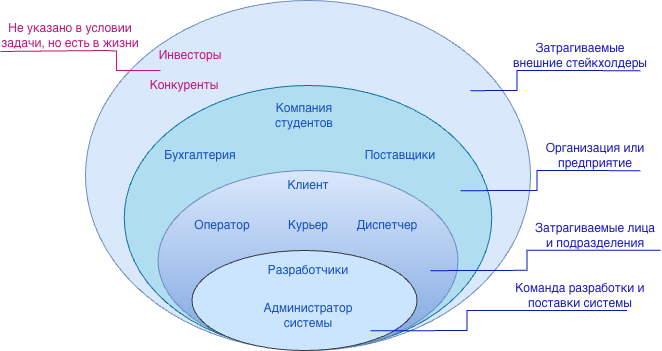

The diagram above was exported from draw.io. Its source (the exported page's mxGraphModel, read from the mxfile embedded in the PNG):
<mxGraphModel dx="737" dy="944" grid="1" gridSize="10" guides="1" tooltips="1" connect="1" arrows="1" fold="1" page="1" pageScale="1" pageWidth="827" pageHeight="1169" math="0" shadow="0">
  <root>
    <mxCell id="0" />
    <mxCell id="1" parent="0" />
    <mxCell id="B79w8HpV2ORHpC_K2DXg-1" value="" style="ellipse;whiteSpace=wrap;html=1;fillColor=#dae8fc;strokeColor=#6c8ebf;" parent="1" vertex="1">
      <mxGeometry x="195" y="330" width="445" height="350" as="geometry" />
    </mxCell>
    <mxCell id="B79w8HpV2ORHpC_K2DXg-2" value="" style="ellipse;whiteSpace=wrap;html=1;fillColor=#b1ddf0;strokeColor=#10739e;" parent="1" vertex="1">
      <mxGeometry x="233.75" y="415" width="367.5" height="265" as="geometry" />
    </mxCell>
    <mxCell id="B79w8HpV2ORHpC_K2DXg-3" value="" style="ellipse;whiteSpace=wrap;html=1;fillColor=#dae8fc;gradientColor=#7ea6e0;strokeColor=#6c8ebf;" parent="1" vertex="1">
      <mxGeometry x="267.5" y="500" width="300" height="180" as="geometry" />
    </mxCell>
    <mxCell id="B79w8HpV2ORHpC_K2DXg-4" value="" style="ellipse;whiteSpace=wrap;html=1;fillColor=#cce5ff;strokeColor=#36393d;" parent="1" vertex="1">
      <mxGeometry x="301.5" y="580" width="225" height="100" as="geometry" />
    </mxCell>
    <mxCell id="LlSim8_b0VoOxiQgmrR3-4" value="&lt;font style=&quot;color: rgb(29, 27, 187);&quot;&gt;Команда разработки и поставки системы&lt;/font&gt;" style="text;html=1;whiteSpace=wrap;strokeColor=none;fillColor=none;align=center;verticalAlign=middle;rounded=0;" vertex="1" parent="1">
      <mxGeometry x="615" y="610" width="150" height="30" as="geometry" />
    </mxCell>
    <mxCell id="LlSim8_b0VoOxiQgmrR3-8" value="&lt;font style=&quot;color: rgb(29, 27, 187);&quot;&gt;Затрагиваемые лица и подразделения&lt;/font&gt;" style="text;html=1;whiteSpace=wrap;strokeColor=none;fillColor=none;align=center;verticalAlign=middle;rounded=0;" vertex="1" parent="1">
      <mxGeometry x="640" y="550" width="130" height="30" as="geometry" />
    </mxCell>
    <mxCell id="LlSim8_b0VoOxiQgmrR3-9" value="&lt;font style=&quot;color: rgb(29, 27, 187);&quot;&gt;Организация или предприятие&lt;/font&gt;" style="text;html=1;whiteSpace=wrap;strokeColor=none;fillColor=none;align=center;verticalAlign=middle;rounded=0;" vertex="1" parent="1">
      <mxGeometry x="650" y="470" width="110" height="30" as="geometry" />
    </mxCell>
    <mxCell id="LlSim8_b0VoOxiQgmrR3-10" value="&lt;font style=&quot;color: rgb(29, 27, 187);&quot;&gt;Затрагиваемые внешние стейкхолдеры&lt;/font&gt;" style="text;html=1;whiteSpace=wrap;strokeColor=none;fillColor=none;align=center;verticalAlign=middle;rounded=0;" vertex="1" parent="1">
      <mxGeometry x="620" y="370" width="140" height="30" as="geometry" />
    </mxCell>
    <mxCell id="LlSim8_b0VoOxiQgmrR3-12" value="&lt;font style=&quot;color: light-dark(rgb(192, 23, 121), rgb(224, 93, 93));&quot;&gt;Не указано в условии задачи, но есть в жизни&lt;/font&gt;" style="text;html=1;whiteSpace=wrap;strokeColor=none;fillColor=none;align=center;verticalAlign=middle;rounded=0;" vertex="1" parent="1">
      <mxGeometry x="110" y="350" width="140" height="30" as="geometry" />
    </mxCell>
    <mxCell id="LlSim8_b0VoOxiQgmrR3-13" value="" style="endArrow=none;html=1;rounded=0;fillColor=#f8cecc;strokeColor=light-dark(#c01779, #d7817e);gradientColor=#ea6b66;" edge="1" parent="1">
      <mxGeometry width="50" height="50" relative="1" as="geometry">
        <mxPoint x="110" y="381" as="sourcePoint" />
        <mxPoint x="269.99999999999994" y="400" as="targetPoint" />
        <Array as="points">
          <mxPoint x="215.67000000000002" y="380" />
          <mxPoint x="225.92000000000002" y="380.5" />
          <mxPoint x="226" y="400" />
        </Array>
      </mxGeometry>
    </mxCell>
    <mxCell id="LlSim8_b0VoOxiQgmrR3-16" value="&lt;font color=&quot;#164fc0&quot;&gt;Клиент&lt;/font&gt;" style="text;html=1;whiteSpace=wrap;strokeColor=none;fillColor=none;align=center;verticalAlign=middle;rounded=0;" vertex="1" parent="1">
      <mxGeometry x="387.5" y="500" width="60" height="30" as="geometry" />
    </mxCell>
    <mxCell id="LlSim8_b0VoOxiQgmrR3-17" value="&lt;font color=&quot;#164fc0&quot;&gt;Администратор системы&lt;/font&gt;" style="text;html=1;whiteSpace=wrap;strokeColor=none;fillColor=none;align=center;verticalAlign=middle;rounded=0;" vertex="1" parent="1">
      <mxGeometry x="387.5" y="630" width="60" height="30" as="geometry" />
    </mxCell>
    <mxCell id="LlSim8_b0VoOxiQgmrR3-18" value="&lt;font color=&quot;#164fc0&quot;&gt;Курьер&lt;/font&gt;" style="text;html=1;whiteSpace=wrap;strokeColor=none;fillColor=none;align=center;verticalAlign=middle;rounded=0;" vertex="1" parent="1">
      <mxGeometry x="387.5" y="540" width="60" height="30" as="geometry" />
    </mxCell>
    <mxCell id="LlSim8_b0VoOxiQgmrR3-19" value="&lt;font color=&quot;#164fc0&quot;&gt;Диспетчер&lt;/font&gt;" style="text;html=1;whiteSpace=wrap;strokeColor=none;fillColor=none;align=center;verticalAlign=middle;rounded=0;" vertex="1" parent="1">
      <mxGeometry x="466.5" y="540" width="60" height="30" as="geometry" />
    </mxCell>
    <mxCell id="LlSim8_b0VoOxiQgmrR3-20" value="&lt;font color=&quot;#164fc0&quot;&gt;Поставщики&lt;/font&gt;" style="text;html=1;whiteSpace=wrap;strokeColor=none;fillColor=none;align=center;verticalAlign=middle;rounded=0;" vertex="1" parent="1">
      <mxGeometry x="480" y="470" width="60" height="30" as="geometry" />
    </mxCell>
    <mxCell id="LlSim8_b0VoOxiQgmrR3-21" value="&lt;font style=&quot;color: light-dark(rgb(192, 22, 121), rgb(127, 176, 255));&quot;&gt;Конкуренты&lt;/font&gt;" style="text;html=1;whiteSpace=wrap;strokeColor=none;fillColor=none;align=center;verticalAlign=middle;rounded=0;" vertex="1" parent="1">
      <mxGeometry x="264" y="400" width="60" height="30" as="geometry" />
    </mxCell>
    <mxCell id="LlSim8_b0VoOxiQgmrR3-22" value="&lt;font color=&quot;#164fc0&quot;&gt;Разработчики&lt;/font&gt;" style="text;html=1;whiteSpace=wrap;strokeColor=none;fillColor=none;align=center;verticalAlign=middle;rounded=0;" vertex="1" parent="1">
      <mxGeometry x="387.5" y="584.5" width="60" height="30" as="geometry" />
    </mxCell>
    <mxCell id="LlSim8_b0VoOxiQgmrR3-23" value="&lt;font style=&quot;color: light-dark(rgb(192, 22, 121), rgb(127, 176, 255));&quot;&gt;Инвесторы&lt;/font&gt;" style="text;html=1;whiteSpace=wrap;strokeColor=none;fillColor=none;align=center;verticalAlign=middle;rounded=0;" vertex="1" parent="1">
      <mxGeometry x="270" y="370" width="60" height="30" as="geometry" />
    </mxCell>
    <mxCell id="LlSim8_b0VoOxiQgmrR3-24" value="&lt;font color=&quot;#164fc0&quot;&gt;Оператор&lt;/font&gt;" style="text;html=1;whiteSpace=wrap;strokeColor=none;fillColor=none;align=center;verticalAlign=middle;rounded=0;" vertex="1" parent="1">
      <mxGeometry x="301.5" y="540" width="60" height="30" as="geometry" />
    </mxCell>
    <mxCell id="LlSim8_b0VoOxiQgmrR3-25" value="&lt;font color=&quot;#164fc0&quot;&gt;Компания студентов&lt;/font&gt;" style="text;html=1;whiteSpace=wrap;strokeColor=none;fillColor=none;align=center;verticalAlign=middle;rounded=0;" vertex="1" parent="1">
      <mxGeometry x="384" y="430" width="60" height="30" as="geometry" />
    </mxCell>
    <mxCell id="LlSim8_b0VoOxiQgmrR3-27" value="&lt;font color=&quot;#164fc0&quot;&gt;Бухгалтерия&lt;/font&gt;" style="text;html=1;whiteSpace=wrap;strokeColor=none;fillColor=none;align=center;verticalAlign=middle;rounded=0;" vertex="1" parent="1">
      <mxGeometry x="280" y="470" width="60" height="30" as="geometry" />
    </mxCell>
    <mxCell id="LlSim8_b0VoOxiQgmrR3-30" value="" style="endArrow=none;html=1;rounded=0;fillColor=#0050ef;strokeColor=#001DBC;" edge="1" parent="1">
      <mxGeometry width="50" height="50" relative="1" as="geometry">
        <mxPoint x="480" y="660.37" as="sourcePoint" />
        <mxPoint x="736.5" y="640" as="targetPoint" />
        <Array as="points">
          <mxPoint x="576.5" y="660" />
          <mxPoint x="576.5" y="640" />
        </Array>
      </mxGeometry>
    </mxCell>
    <mxCell id="LlSim8_b0VoOxiQgmrR3-31" value="" style="endArrow=none;html=1;rounded=0;fillColor=#0050ef;strokeColor=#001DBC;" edge="1" parent="1">
      <mxGeometry width="50" height="50" relative="1" as="geometry">
        <mxPoint x="540" y="600.19" as="sourcePoint" />
        <mxPoint x="770" y="579.82" as="targetPoint" />
        <Array as="points">
          <mxPoint x="636.5" y="599.82" />
          <mxPoint x="636.5" y="579.82" />
        </Array>
      </mxGeometry>
    </mxCell>
    <mxCell id="LlSim8_b0VoOxiQgmrR3-32" value="" style="endArrow=none;html=1;rounded=0;fillColor=#0050ef;strokeColor=#001DBC;" edge="1" parent="1">
      <mxGeometry width="50" height="50" relative="1" as="geometry">
        <mxPoint x="570" y="520.18" as="sourcePoint" />
        <mxPoint x="750" y="500.18" as="targetPoint" />
        <Array as="points">
          <mxPoint x="646.5" y="520" />
          <mxPoint x="646.5" y="500" />
        </Array>
      </mxGeometry>
    </mxCell>
    <mxCell id="LlSim8_b0VoOxiQgmrR3-33" value="" style="endArrow=none;html=1;rounded=0;fillColor=#0050ef;strokeColor=#001DBC;" edge="1" parent="1">
      <mxGeometry width="50" height="50" relative="1" as="geometry">
        <mxPoint x="580" y="420.18" as="sourcePoint" />
        <mxPoint x="750" y="400.18" as="targetPoint" />
        <Array as="points">
          <mxPoint x="626.5" y="420" />
          <mxPoint x="626.5" y="400" />
        </Array>
      </mxGeometry>
    </mxCell>
  </root>
</mxGraphModel>